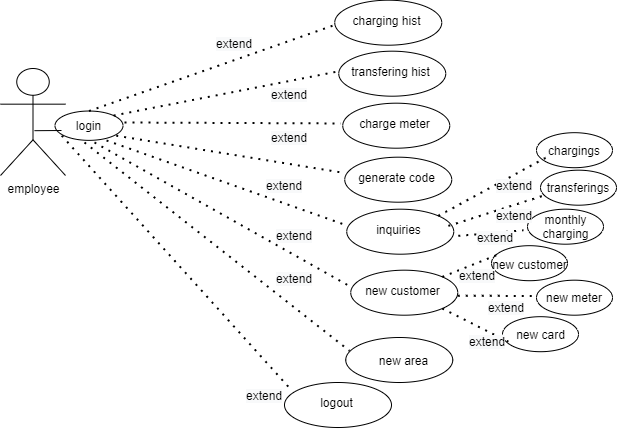

The diagram above was exported from draw.io. Its source (the exported page's mxGraphModel, read from the mxfile embedded in the PNG):
<mxGraphModel dx="868" dy="393" grid="1" gridSize="10" guides="1" tooltips="1" connect="1" arrows="1" fold="1" page="1" pageScale="1" pageWidth="850" pageHeight="1100" math="0" shadow="0">
  <root>
    <mxCell id="0" />
    <mxCell id="1" parent="0" />
    <UserObject label="employee" tooltip="user" id="RrcjgKfbzL19f1CQFMYI-1">
      <mxCell style="shape=umlActor;verticalLabelPosition=bottom;labelBackgroundColor=#ffffff;verticalAlign=top;html=1;" vertex="1" parent="1">
        <mxGeometry x="126" y="756" width="65" height="107" as="geometry" />
      </mxCell>
    </UserObject>
    <mxCell id="RrcjgKfbzL19f1CQFMYI-2" value="" style="ellipse;whiteSpace=wrap;html=1;" vertex="1" parent="1">
      <mxGeometry x="180.5" y="798.5400000000001" width="68" height="29.31" as="geometry" />
    </mxCell>
    <mxCell id="RrcjgKfbzL19f1CQFMYI-3" value="login" style="text;html=1;strokeColor=none;fillColor=none;align=center;verticalAlign=middle;whiteSpace=wrap;rounded=0;" vertex="1" parent="1">
      <mxGeometry x="160" y="803.19" width="109" height="20" as="geometry" />
    </mxCell>
    <mxCell id="RrcjgKfbzL19f1CQFMYI-4" value="" style="endArrow=none;html=1;exitX=0;exitY=0.75;exitDx=0;exitDy=0;" edge="1" parent="1" source="RrcjgKfbzL19f1CQFMYI-3">
      <mxGeometry width="50" height="50" relative="1" as="geometry">
        <mxPoint x="342" y="727.69" as="sourcePoint" />
        <mxPoint x="187" y="818" as="targetPoint" />
      </mxGeometry>
    </mxCell>
    <mxCell id="RrcjgKfbzL19f1CQFMYI-5" value="" style="ellipse;whiteSpace=wrap;html=1;" vertex="1" parent="1">
      <mxGeometry x="460.25" y="687.69" width="107" height="45" as="geometry" />
    </mxCell>
    <mxCell id="RrcjgKfbzL19f1CQFMYI-6" value="charging hist" style="text;html=1;strokeColor=none;fillColor=none;align=center;verticalAlign=middle;whiteSpace=wrap;rounded=0;" vertex="1" parent="1">
      <mxGeometry x="458.25" y="698.19" width="109" height="20" as="geometry" />
    </mxCell>
    <mxCell id="RrcjgKfbzL19f1CQFMYI-8" value="" style="ellipse;whiteSpace=wrap;html=1;" vertex="1" parent="1">
      <mxGeometry x="464.25" y="738.69" width="107" height="45" as="geometry" />
    </mxCell>
    <mxCell id="RrcjgKfbzL19f1CQFMYI-9" value="transfering hist" style="text;html=1;strokeColor=none;fillColor=none;align=center;verticalAlign=middle;whiteSpace=wrap;rounded=0;" vertex="1" parent="1">
      <mxGeometry x="462.25" y="749.19" width="109" height="20" as="geometry" />
    </mxCell>
    <mxCell id="RrcjgKfbzL19f1CQFMYI-11" value="" style="ellipse;whiteSpace=wrap;html=1;" vertex="1" parent="1">
      <mxGeometry x="468.25" y="790.69" width="107" height="45" as="geometry" />
    </mxCell>
    <mxCell id="RrcjgKfbzL19f1CQFMYI-12" value="charge meter" style="text;html=1;strokeColor=none;fillColor=none;align=center;verticalAlign=middle;whiteSpace=wrap;rounded=0;" vertex="1" parent="1">
      <mxGeometry x="466.25" y="801.19" width="109" height="20" as="geometry" />
    </mxCell>
    <mxCell id="RrcjgKfbzL19f1CQFMYI-14" value="" style="ellipse;whiteSpace=wrap;html=1;" vertex="1" parent="1">
      <mxGeometry x="470.25" y="844.69" width="107" height="45" as="geometry" />
    </mxCell>
    <mxCell id="RrcjgKfbzL19f1CQFMYI-15" value="generate code" style="text;html=1;strokeColor=none;fillColor=none;align=center;verticalAlign=middle;whiteSpace=wrap;rounded=0;" vertex="1" parent="1">
      <mxGeometry x="468.25" y="855.19" width="109" height="20" as="geometry" />
    </mxCell>
    <mxCell id="RrcjgKfbzL19f1CQFMYI-17" value="" style="ellipse;whiteSpace=wrap;html=1;" vertex="1" parent="1">
      <mxGeometry x="472.25" y="896.69" width="107" height="45" as="geometry" />
    </mxCell>
    <mxCell id="RrcjgKfbzL19f1CQFMYI-18" value="inquiries" style="text;html=1;strokeColor=none;fillColor=none;align=center;verticalAlign=middle;whiteSpace=wrap;rounded=0;" vertex="1" parent="1">
      <mxGeometry x="470.25" y="907.19" width="109" height="20" as="geometry" />
    </mxCell>
    <mxCell id="RrcjgKfbzL19f1CQFMYI-20" value="" style="ellipse;whiteSpace=wrap;html=1;" vertex="1" parent="1">
      <mxGeometry x="476.25" y="957.69" width="107" height="45" as="geometry" />
    </mxCell>
    <mxCell id="RrcjgKfbzL19f1CQFMYI-21" value="new customer" style="text;html=1;strokeColor=none;fillColor=none;align=center;verticalAlign=middle;whiteSpace=wrap;rounded=0;" vertex="1" parent="1">
      <mxGeometry x="474.25" y="968.19" width="109" height="20" as="geometry" />
    </mxCell>
    <mxCell id="RrcjgKfbzL19f1CQFMYI-23" value="" style="ellipse;whiteSpace=wrap;html=1;" vertex="1" parent="1">
      <mxGeometry x="471.25" y="1025" width="107" height="45" as="geometry" />
    </mxCell>
    <mxCell id="RrcjgKfbzL19f1CQFMYI-24" value="new area" style="text;html=1;strokeColor=none;fillColor=none;align=center;verticalAlign=middle;whiteSpace=wrap;rounded=0;" vertex="1" parent="1">
      <mxGeometry x="475.25" y="1037.5" width="109" height="20" as="geometry" />
    </mxCell>
    <mxCell id="RrcjgKfbzL19f1CQFMYI-29" value="" style="ellipse;whiteSpace=wrap;html=1;" vertex="1" parent="1">
      <mxGeometry x="410" y="1070" width="107" height="45" as="geometry" />
    </mxCell>
    <mxCell id="RrcjgKfbzL19f1CQFMYI-30" value="logout" style="text;html=1;strokeColor=none;fillColor=none;align=center;verticalAlign=middle;whiteSpace=wrap;rounded=0;" vertex="1" parent="1">
      <mxGeometry x="408" y="1080" width="109" height="20" as="geometry" />
    </mxCell>
    <mxCell id="RrcjgKfbzL19f1CQFMYI-36" value="chargings" style="ellipse;whiteSpace=wrap;html=1;" vertex="1" parent="1">
      <mxGeometry x="662" y="820.19" width="76" height="35" as="geometry" />
    </mxCell>
    <mxCell id="RrcjgKfbzL19f1CQFMYI-39" value="transferings" style="ellipse;whiteSpace=wrap;html=1;" vertex="1" parent="1">
      <mxGeometry x="666" y="857.69" width="76" height="35" as="geometry" />
    </mxCell>
    <mxCell id="RrcjgKfbzL19f1CQFMYI-42" value="" style="ellipse;whiteSpace=wrap;html=1;" vertex="1" parent="1">
      <mxGeometry x="653" y="896.69" width="76" height="35" as="geometry" />
    </mxCell>
    <mxCell id="RrcjgKfbzL19f1CQFMYI-43" value="monthly charging" style="text;html=1;strokeColor=none;fillColor=none;align=center;verticalAlign=middle;whiteSpace=wrap;rounded=0;" vertex="1" parent="1">
      <mxGeometry x="649" y="902.94" width="85" height="22.5" as="geometry" />
    </mxCell>
    <mxCell id="RrcjgKfbzL19f1CQFMYI-45" value="" style="ellipse;whiteSpace=wrap;html=1;" vertex="1" parent="1">
      <mxGeometry x="617" y="933.19" width="76" height="35" as="geometry" />
    </mxCell>
    <mxCell id="RrcjgKfbzL19f1CQFMYI-47" value="new meter" style="ellipse;whiteSpace=wrap;html=1;" vertex="1" parent="1">
      <mxGeometry x="662" y="967.69" width="76" height="35" as="geometry" />
    </mxCell>
    <mxCell id="RrcjgKfbzL19f1CQFMYI-49" value="" style="ellipse;whiteSpace=wrap;html=1;" vertex="1" parent="1">
      <mxGeometry x="627.9999999999999" y="1004.19" width="76" height="35" as="geometry" />
    </mxCell>
    <mxCell id="RrcjgKfbzL19f1CQFMYI-51" value="new customer" style="text;html=1;strokeColor=none;fillColor=none;align=center;verticalAlign=middle;whiteSpace=wrap;rounded=0;" vertex="1" parent="1">
      <mxGeometry x="600.5" y="941.69" width="109" height="20" as="geometry" />
    </mxCell>
    <mxCell id="RrcjgKfbzL19f1CQFMYI-53" value="new card" style="text;html=1;strokeColor=none;fillColor=none;align=center;verticalAlign=middle;whiteSpace=wrap;rounded=0;" vertex="1" parent="1">
      <mxGeometry x="611.5" y="1011.69" width="109" height="20" as="geometry" />
    </mxCell>
    <mxCell id="RrcjgKfbzL19f1CQFMYI-54" value="" style="endArrow=none;dashed=1;html=1;dashPattern=1 3;strokeWidth=2;entryX=0.25;entryY=1;entryDx=0;entryDy=0;exitX=1;exitY=0;exitDx=0;exitDy=0;" edge="1" parent="1" source="RrcjgKfbzL19f1CQFMYI-17">
      <mxGeometry width="50" height="50" relative="1" as="geometry">
        <mxPoint x="570" y="933.69" as="sourcePoint" />
        <mxPoint x="672.25" y="844.69" as="targetPoint" />
      </mxGeometry>
    </mxCell>
    <mxCell id="RrcjgKfbzL19f1CQFMYI-55" value="" style="endArrow=none;dashed=1;html=1;dashPattern=1 3;strokeWidth=2;exitX=1;exitY=0;exitDx=0;exitDy=0;" edge="1" parent="1">
      <mxGeometry width="50" height="50" relative="1" as="geometry">
        <mxPoint x="573.8268631251904" y="913.3845096461473" as="sourcePoint" />
        <mxPoint x="672.0217428272174" y="882.19" as="targetPoint" />
      </mxGeometry>
    </mxCell>
    <mxCell id="RrcjgKfbzL19f1CQFMYI-56" value="" style="endArrow=none;dashed=1;html=1;dashPattern=1 3;strokeWidth=2;exitX=1;exitY=0;exitDx=0;exitDy=0;" edge="1" parent="1" target="RrcjgKfbzL19f1CQFMYI-43">
      <mxGeometry width="50" height="50" relative="1" as="geometry">
        <mxPoint x="583.8268631251904" y="923.3845096461473" as="sourcePoint" />
        <mxPoint x="692.25" y="864.69" as="targetPoint" />
      </mxGeometry>
    </mxCell>
    <mxCell id="RrcjgKfbzL19f1CQFMYI-57" value="" style="endArrow=none;dashed=1;html=1;dashPattern=1 3;strokeWidth=2;exitX=1;exitY=0;exitDx=0;exitDy=0;entryX=0.197;entryY=0.05;entryDx=0;entryDy=0;entryPerimeter=0;" edge="1" parent="1" source="RrcjgKfbzL19f1CQFMYI-20" target="RrcjgKfbzL19f1CQFMYI-51">
      <mxGeometry width="50" height="50" relative="1" as="geometry">
        <mxPoint x="593.8268631251904" y="933.3845096461473" as="sourcePoint" />
        <mxPoint x="702.25" y="874.69" as="targetPoint" />
      </mxGeometry>
    </mxCell>
    <mxCell id="RrcjgKfbzL19f1CQFMYI-58" value="" style="endArrow=none;dashed=1;html=1;dashPattern=1 3;strokeWidth=2;exitX=1;exitY=0.75;exitDx=0;exitDy=0;" edge="1" parent="1" source="RrcjgKfbzL19f1CQFMYI-21">
      <mxGeometry width="50" height="50" relative="1" as="geometry">
        <mxPoint x="603.8268631251904" y="943.3845096461473" as="sourcePoint" />
        <mxPoint x="660" y="983.5039059304704" as="targetPoint" />
      </mxGeometry>
    </mxCell>
    <mxCell id="RrcjgKfbzL19f1CQFMYI-59" value="" style="endArrow=none;dashed=1;html=1;dashPattern=1 3;strokeWidth=2;entryX=0.25;entryY=1;entryDx=0;entryDy=0;exitX=1;exitY=1;exitDx=0;exitDy=0;" edge="1" parent="1" source="RrcjgKfbzL19f1CQFMYI-20" target="RrcjgKfbzL19f1CQFMYI-53">
      <mxGeometry width="50" height="50" relative="1" as="geometry">
        <mxPoint x="613.8268631251904" y="953.3845096461473" as="sourcePoint" />
        <mxPoint x="722.25" y="894.69" as="targetPoint" />
      </mxGeometry>
    </mxCell>
    <mxCell id="RrcjgKfbzL19f1CQFMYI-64" value="" style="endArrow=none;dashed=1;html=1;dashPattern=1 3;strokeWidth=2;exitX=0.5;exitY=0;exitDx=0;exitDy=0;entryX=0;entryY=0.75;entryDx=0;entryDy=0;" edge="1" parent="1" source="RrcjgKfbzL19f1CQFMYI-2" target="RrcjgKfbzL19f1CQFMYI-6">
      <mxGeometry width="50" height="50" relative="1" as="geometry">
        <mxPoint x="240" y="820" as="sourcePoint" />
        <mxPoint x="290" y="770" as="targetPoint" />
      </mxGeometry>
    </mxCell>
    <mxCell id="RrcjgKfbzL19f1CQFMYI-65" value="" style="endArrow=none;dashed=1;html=1;dashPattern=1 3;strokeWidth=2;exitX=1;exitY=0;exitDx=0;exitDy=0;entryX=0;entryY=0.5;entryDx=0;entryDy=0;" edge="1" parent="1" source="RrcjgKfbzL19f1CQFMYI-2" target="RrcjgKfbzL19f1CQFMYI-9">
      <mxGeometry width="50" height="50" relative="1" as="geometry">
        <mxPoint x="224.5" y="808.54" as="sourcePoint" />
        <mxPoint x="468.25" y="723.19" as="targetPoint" />
      </mxGeometry>
    </mxCell>
    <mxCell id="RrcjgKfbzL19f1CQFMYI-66" value="" style="endArrow=none;dashed=1;html=1;dashPattern=1 3;strokeWidth=2;" edge="1" parent="1" target="RrcjgKfbzL19f1CQFMYI-12">
      <mxGeometry width="50" height="50" relative="1" as="geometry">
        <mxPoint x="250" y="810" as="sourcePoint" />
        <mxPoint x="478.25" y="733.19" as="targetPoint" />
      </mxGeometry>
    </mxCell>
    <mxCell id="RrcjgKfbzL19f1CQFMYI-67" value="" style="endArrow=none;dashed=1;html=1;dashPattern=1 3;strokeWidth=2;exitX=0.75;exitY=1;exitDx=0;exitDy=0;entryX=0;entryY=0.25;entryDx=0;entryDy=0;" edge="1" parent="1" source="RrcjgKfbzL19f1CQFMYI-3" target="RrcjgKfbzL19f1CQFMYI-15">
      <mxGeometry width="50" height="50" relative="1" as="geometry">
        <mxPoint x="244.5" y="828.54" as="sourcePoint" />
        <mxPoint x="488.25" y="743.19" as="targetPoint" />
      </mxGeometry>
    </mxCell>
    <mxCell id="RrcjgKfbzL19f1CQFMYI-68" value="" style="endArrow=none;dashed=1;html=1;dashPattern=1 3;strokeWidth=2;exitX=0.661;exitY=1.24;exitDx=0;exitDy=0;entryX=0;entryY=0.25;entryDx=0;entryDy=0;exitPerimeter=0;" edge="1" parent="1" source="RrcjgKfbzL19f1CQFMYI-3" target="RrcjgKfbzL19f1CQFMYI-18">
      <mxGeometry width="50" height="50" relative="1" as="geometry">
        <mxPoint x="254.5" y="838.54" as="sourcePoint" />
        <mxPoint x="498.25" y="753.19" as="targetPoint" />
      </mxGeometry>
    </mxCell>
    <mxCell id="RrcjgKfbzL19f1CQFMYI-69" value="" style="endArrow=none;dashed=1;html=1;dashPattern=1 3;strokeWidth=2;entryX=0;entryY=0.25;entryDx=0;entryDy=0;" edge="1" parent="1" target="RrcjgKfbzL19f1CQFMYI-21">
      <mxGeometry width="50" height="50" relative="1" as="geometry">
        <mxPoint x="220" y="830" as="sourcePoint" />
        <mxPoint x="508.25" y="763.19" as="targetPoint" />
      </mxGeometry>
    </mxCell>
    <mxCell id="RrcjgKfbzL19f1CQFMYI-70" value="" style="endArrow=none;dashed=1;html=1;dashPattern=1 3;strokeWidth=2;entryX=0.035;entryY=0.296;entryDx=0;entryDy=0;entryPerimeter=0;" edge="1" parent="1" target="RrcjgKfbzL19f1CQFMYI-23">
      <mxGeometry width="50" height="50" relative="1" as="geometry">
        <mxPoint x="210" y="830" as="sourcePoint" />
        <mxPoint x="518.25" y="773.19" as="targetPoint" />
      </mxGeometry>
    </mxCell>
    <mxCell id="RrcjgKfbzL19f1CQFMYI-72" value="" style="endArrow=none;dashed=1;html=1;dashPattern=1 3;strokeWidth=2;entryX=0.071;entryY=-0.185;entryDx=0;entryDy=0;exitX=0.25;exitY=1;exitDx=0;exitDy=0;entryPerimeter=0;" edge="1" parent="1" source="RrcjgKfbzL19f1CQFMYI-3" target="RrcjgKfbzL19f1CQFMYI-30">
      <mxGeometry width="50" height="50" relative="1" as="geometry">
        <mxPoint x="200" y="830" as="sourcePoint" />
        <mxPoint x="538.25" y="793.19" as="targetPoint" />
      </mxGeometry>
    </mxCell>
    <mxCell id="RrcjgKfbzL19f1CQFMYI-74" value="&lt;span style=&quot;color: rgb(0, 0, 0); font-family: helvetica; font-size: 12px; font-style: normal; font-weight: 400; letter-spacing: normal; text-align: center; text-indent: 0px; text-transform: none; word-spacing: 0px; background-color: rgb(248, 249, 250); display: inline; float: none;&quot;&gt;extend&lt;/span&gt;" style="text;whiteSpace=wrap;html=1;" vertex="1" parent="1">
      <mxGeometry x="340" y="718.19" width="60" height="30" as="geometry" />
    </mxCell>
    <mxCell id="RrcjgKfbzL19f1CQFMYI-76" value="&#10;&#10;&lt;span style=&quot;color: rgb(0, 0, 0); font-family: helvetica; font-size: 12px; font-style: normal; font-weight: 400; letter-spacing: normal; text-align: center; text-indent: 0px; text-transform: none; word-spacing: 0px; background-color: rgb(248, 249, 250); display: inline; float: none;&quot;&gt;extend&lt;/span&gt;&#10;&#10;" style="text;whiteSpace=wrap;html=1;" vertex="1" parent="1">
      <mxGeometry x="395" y="783.69" width="60" height="30" as="geometry" />
    </mxCell>
    <mxCell id="RrcjgKfbzL19f1CQFMYI-77" value="&lt;span style=&quot;color: rgb(0, 0, 0); font-family: helvetica; font-size: 12px; font-style: normal; font-weight: 400; letter-spacing: normal; text-align: center; text-indent: 0px; text-transform: none; word-spacing: 0px; background-color: rgb(248, 249, 250); display: inline; float: none;&quot;&gt;extend&lt;/span&gt;" style="text;whiteSpace=wrap;html=1;" vertex="1" parent="1">
      <mxGeometry x="395" y="768.54" width="60" height="30" as="geometry" />
    </mxCell>
    <mxCell id="RrcjgKfbzL19f1CQFMYI-78" value="&lt;span style=&quot;color: rgb(0, 0, 0); font-family: helvetica; font-size: 12px; font-style: normal; font-weight: 400; letter-spacing: normal; text-align: center; text-indent: 0px; text-transform: none; word-spacing: 0px; background-color: rgb(248, 249, 250); display: inline; float: none;&quot;&gt;extend&lt;/span&gt;" style="text;whiteSpace=wrap;html=1;" vertex="1" parent="1">
      <mxGeometry x="390" y="860.19" width="60" height="30" as="geometry" />
    </mxCell>
    <mxCell id="RrcjgKfbzL19f1CQFMYI-79" value="&#10;&#10;&lt;span style=&quot;color: rgb(0, 0, 0); font-family: helvetica; font-size: 12px; font-style: normal; font-weight: 400; letter-spacing: normal; text-align: center; text-indent: 0px; text-transform: none; word-spacing: 0px; background-color: rgb(248, 249, 250); display: inline; float: none;&quot;&gt;extend&lt;/span&gt;&#10;&#10;" style="text;whiteSpace=wrap;html=1;" vertex="1" parent="1">
      <mxGeometry x="400.25" y="925.44" width="60" height="30" as="geometry" />
    </mxCell>
    <mxCell id="RrcjgKfbzL19f1CQFMYI-80" value="&lt;span style=&quot;color: rgb(0, 0, 0); font-family: helvetica; font-size: 12px; font-style: normal; font-weight: 400; letter-spacing: normal; text-align: center; text-indent: 0px; text-transform: none; word-spacing: 0px; background-color: rgb(248, 249, 250); display: inline; float: none;&quot;&gt;extend&lt;/span&gt;" style="text;whiteSpace=wrap;html=1;" vertex="1" parent="1">
      <mxGeometry x="400" y="910" width="60" height="30" as="geometry" />
    </mxCell>
    <mxCell id="RrcjgKfbzL19f1CQFMYI-82" value="&lt;span style=&quot;color: rgb(0, 0, 0); font-family: helvetica; font-size: 12px; font-style: normal; font-weight: 400; letter-spacing: normal; text-align: center; text-indent: 0px; text-transform: none; word-spacing: 0px; background-color: rgb(248, 249, 250); display: inline; float: none;&quot;&gt;extend&lt;/span&gt;" style="text;whiteSpace=wrap;html=1;" vertex="1" parent="1">
      <mxGeometry x="370" y="1070" width="60" height="30" as="geometry" />
    </mxCell>
    <mxCell id="RrcjgKfbzL19f1CQFMYI-83" value="&lt;span style=&quot;color: rgb(0, 0, 0); font-family: helvetica; font-size: 12px; font-style: normal; font-weight: 400; letter-spacing: normal; text-align: center; text-indent: 0px; text-transform: none; word-spacing: 0px; background-color: rgb(248, 249, 250); display: inline; float: none;&quot;&gt;extend&lt;/span&gt;" style="text;whiteSpace=wrap;html=1;" vertex="1" parent="1">
      <mxGeometry x="620" y="860" width="60" height="30" as="geometry" />
    </mxCell>
    <mxCell id="RrcjgKfbzL19f1CQFMYI-84" value="&lt;span style=&quot;color: rgb(0, 0, 0); font-family: helvetica; font-size: 12px; font-style: normal; font-weight: 400; letter-spacing: normal; text-align: center; text-indent: 0px; text-transform: none; word-spacing: 0px; background-color: rgb(248, 249, 250); display: inline; float: none;&quot;&gt;extend&lt;/span&gt;" style="text;whiteSpace=wrap;html=1;" vertex="1" parent="1">
      <mxGeometry x="620" y="889.69" width="60" height="30" as="geometry" />
    </mxCell>
    <mxCell id="RrcjgKfbzL19f1CQFMYI-85" value="&lt;span style=&quot;color: rgb(0, 0, 0); font-family: helvetica; font-size: 12px; font-style: normal; font-weight: 400; letter-spacing: normal; text-align: center; text-indent: 0px; text-transform: none; word-spacing: 0px; background-color: rgb(248, 249, 250); display: inline; float: none;&quot;&gt;extend&lt;/span&gt;" style="text;whiteSpace=wrap;html=1;" vertex="1" parent="1">
      <mxGeometry x="600.5" y="911.69" width="60" height="30" as="geometry" />
    </mxCell>
    <mxCell id="RrcjgKfbzL19f1CQFMYI-87" value="&lt;span style=&quot;color: rgb(0, 0, 0); font-family: helvetica; font-size: 12px; font-style: normal; font-weight: 400; letter-spacing: normal; text-align: center; text-indent: 0px; text-transform: none; word-spacing: 0px; background-color: rgb(248, 249, 250); display: inline; float: none;&quot;&gt;extend&lt;/span&gt;" style="text;whiteSpace=wrap;html=1;" vertex="1" parent="1">
      <mxGeometry x="583.25" y="950" width="60" height="30" as="geometry" />
    </mxCell>
    <mxCell id="RrcjgKfbzL19f1CQFMYI-88" value="&lt;span style=&quot;color: rgb(0, 0, 0); font-family: helvetica; font-size: 12px; font-style: normal; font-weight: 400; letter-spacing: normal; text-align: center; text-indent: 0px; text-transform: none; word-spacing: 0px; background-color: rgb(248, 249, 250); display: inline; float: none;&quot;&gt;extend&lt;/span&gt;" style="text;whiteSpace=wrap;html=1;" vertex="1" parent="1">
      <mxGeometry x="611.5" y="981.69" width="60" height="30" as="geometry" />
    </mxCell>
    <mxCell id="RrcjgKfbzL19f1CQFMYI-89" value="&lt;span style=&quot;color: rgb(0, 0, 0); font-family: helvetica; font-size: 12px; font-style: normal; font-weight: 400; letter-spacing: normal; text-align: center; text-indent: 0px; text-transform: none; word-spacing: 0px; background-color: rgb(248, 249, 250); display: inline; float: none;&quot;&gt;extend&lt;/span&gt;" style="text;whiteSpace=wrap;html=1;" vertex="1" parent="1">
      <mxGeometry x="593" y="1016.19" width="60" height="30" as="geometry" />
    </mxCell>
  </root>
</mxGraphModel>